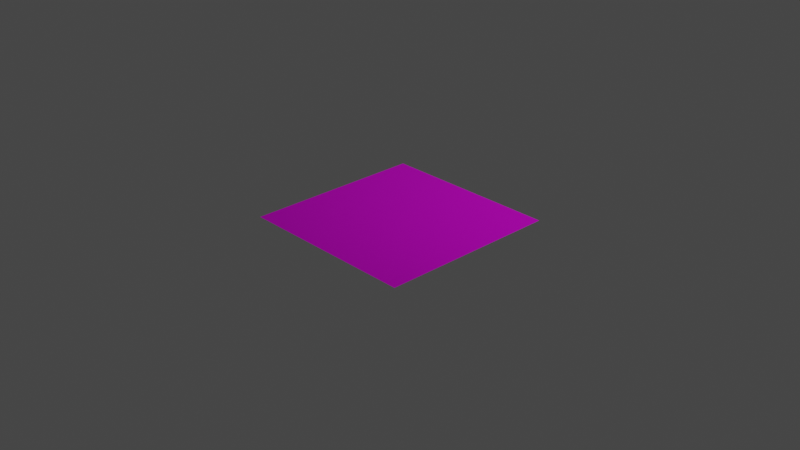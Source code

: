 # Source: SECTION4-1-1.blend  (saved by Blender 2.80.75; exported with 4.5.12 LTS)
import bpy
from mathutils import Matrix  # noqa: F401  (used for matrix-valued properties, if any)

bpy.ops.wm.read_factory_settings(use_empty=True)
scene = bpy.context.scene
scene.name = 'Scene'

# ---- collections
col_collection = bpy.data.collections.new('Collection'); scene.collection.children.link(col_collection)

# ---- images (referenced by path relative to the original .blend; pixels are not part of the script)
import os
ASSET_DIR = os.environ.get("B2B_ASSET_DIR", "")  # directory of the original .blend (textures are referenced by path, not embedded)
HERE = os.path.dirname(os.path.abspath(__file__))  # packed textures are extracted next to this script under _unpacked/

def load_image(name, relpath, width, height, colorspace="sRGB"):
    """Load a texture the original file referenced (path relative to the .blend, or extracted next to this script)."""
    p = next((c for c in (os.path.join(HERE, relpath), os.path.join(ASSET_DIR, relpath)) if relpath and os.path.exists(c)), "")
    if p:
        img = bpy.data.images.load(p, check_existing=True)
        img.name = name
    else:  # same state as the original file: an image datablock whose file is absent (Cycles renders it pink)
        img = bpy.data.images.new(name, width, height)
        img.source = "FILE"
        img.filepath = "//" + (relpath or name)
    img.colorspace_settings.name = colorspace
    return img
img_asphalt_col_jpg = load_image('asphalt_col.jpg', 'asphalt_col.jpg', 1024, 1024, 'sRGB')
img_asphalt_nor_jpg = load_image('asphalt_nor.jpg', 'asphalt_nor.jpg', 1024, 1024, 'Non-Color')
img_asphalt_spec_jpg = load_image('asphalt_spec.jpg', 'asphalt_spec.jpg', 1024, 1024, 'Non-Color')
img_asphalt_bump_jpg = load_image('asphalt_bump.jpg', 'asphalt_bump.jpg', 1024, 1024, 'Non-Color')

# ---- materials (node trees are filled in below, after node groups)
mat_material = bpy.data.materials.new('Material')
mat_material.use_transparent_shadow = False

# ---- material node trees
mat_material.use_nodes = True; mat_material.node_tree.nodes.clear()
_N = mat_material.node_tree.nodes; _L = mat_material.node_tree.links
n0 = _N.new('ShaderNodeOutputMaterial'); n0.name = 'Material Output'; n0.location = (370, 300)
n1 = _N.new('ShaderNodeBsdfPrincipled'); n1.name = 'Principled BSDF'; n1.location = (80, 300)
n1.distribution = 'GGX'
n1.subsurface_method = 'BURLEY'
n1.inputs[3].default_value = 1.45
n1.inputs[27].default_value = (0.0, 0.0, 0.0, 1.0)
n1.inputs[28].default_value = 1.0
n2 = _N.new('ShaderNodeTexImage'); n2.name = 'Image Texture'; n2.location = (-233, 397)
n2.image = img_asphalt_col_jpg
n3 = _N.new('ShaderNodeNormalMap'); n3.name = 'Normal Map'; n3.location = (-153, -142)
n3.inputs[0].default_value = 1.8
n4 = _N.new('ShaderNodeTexImage'); n4.name = 'Image Texture.001'; n4.location = (-439, -142)
n4.image = img_asphalt_nor_jpg
n5 = _N.new('ShaderNodeTexImage'); n5.name = 'Image Texture.003'; n5.location = (-238, 131)
n5.image = img_asphalt_spec_jpg
n6 = _N.new('ShaderNodeTexImage'); n6.name = 'Image Texture.002'; n6.location = (-450, -449)
n6.width = 251
n6.image = img_asphalt_bump_jpg
n7 = _N.new('ShaderNodeBump'); n7.name = 'Bump'; n7.location = (-150, -447)
n7.inputs[1].default_value = 0.15
n7.inputs[2].default_value = 1.0
_L.new(n1.outputs[0], n0.inputs[0])
_L.new(n4.outputs[0], n3.inputs[1])
_L.new(n6.outputs[0], n7.inputs[3])
_L.new(n2.outputs[0], n1.inputs[0])
_L.new(n5.outputs[0], n1.inputs[2])
_L.new(n3.outputs[0], n1.inputs[5])
n0.is_active_output = True

# ---- world
world_world = bpy.data.worlds.new('World'); scene.world = world_world
world_world.use_nodes = True; world_world.node_tree.nodes.clear()
_N = world_world.node_tree.nodes; _L = world_world.node_tree.links
n0 = _N.new('ShaderNodeOutputWorld'); n0.name = 'World Output'; n0.location = (300, 300)
n1 = _N.new('ShaderNodeBackground'); n1.name = 'Background'; n1.location = (10, 300)
n1.inputs[0].default_value = (0.05088, 0.05088, 0.05088, 1.0)
_L.new(n1.outputs[0], n0.inputs[0])
n0.is_active_output = True
world_world.color = (0.05088, 0.05088, 0.05088)
world_world.use_sun_shadow = False
world_world.sun_shadow_jitter_overblur = 0.0

# ---- cameras
cam_camera = bpy.data.cameras.new('Camera')
cam_camera.clip_end = 100.0
cam_camera.ortho_scale = 7.314

# ---- lights
light_light = bpy.data.lights.new('Light', 'POINT')
light_light.transmission_factor = 0.0
light_light.energy = 1000.0
light_light.shadow_soft_size = 0.1
light_light.shadow_maximum_resolution = 0.006
light_light.use_absolute_resolution = True

# ---- meshes
me_plane = bpy.data.meshes.new('Plane')
me_plane.from_pydata([(-1.0, -1.0, 0.0), (1.0, -1.0, 0.0), (-1.0, 1.0, 0.0), (1.0, 1.0, 0.0)], [], [(0, 1, 3, 2)])
_uv = me_plane.uv_layers.new(name='UVMap')
_uv.uv.foreach_set('vector', [0.0, 0.0, 1.0, 0.0, 1.0, 1.0, 0.0, 1.0])
me_plane.materials.append(mat_material)
me_plane.use_remesh_preserve_volume = False
me_plane.use_remesh_preserve_attributes = False
me_plane.use_mirror_vertex_groups = False
me_plane.update()

# ---- objects
ob_light = bpy.data.objects.new('Light', light_light)
ob_camera = bpy.data.objects.new('Camera', cam_camera)
ob_plane = bpy.data.objects.new('Plane', me_plane)

# ---- transforms, parenting, visibility, modifiers, constraints
ob_light.location = (4.076, 1.005, 5.904)
ob_light.rotation_euler = (0.6503, 0.05522, 1.866)
ob_light.lock_rotations_4d = False
ob_light.empty_display_type = 'ARROWS'
ob_light.color = (0.0, 0.0, 0.0, 0.0)
ob_light.lineart.crease_threshold = 0.0
ob_camera.location = (7.359, -6.926, 4.958)
ob_camera.rotation_euler = (1.109, 0.0, 0.8149)
ob_camera.lock_rotations_4d = False
ob_camera.empty_display_type = 'ARROWS'
ob_camera.color = (0.0, 0.0, 0.0, 0.0)
ob_camera.display_type = 'WIRE'
ob_camera.lineart.crease_threshold = 0.0
ob_plane.location = (0.0, 0.0, 0.0)
ob_plane.lineart.crease_threshold = 0.0

# ---- collection membership
col_collection.objects.link(ob_light)
col_collection.objects.link(ob_camera)
col_collection.objects.link(ob_plane)

# ---- scene / render settings (as saved in the file)
scene.camera = ob_camera
scene.frame_start = 1; scene.frame_end = 250; scene.frame_set(1)
scene.render.engine = 'BLENDER_EEVEE_NEXT'
scene.cycles.use_denoising = False
scene.cycles.samples = 128
scene.cycles.sampling_pattern = 'TABULATED_SOBOL'
scene.cycles.use_adaptive_sampling = False
scene.cycles.use_light_tree = False
scene.view_settings.view_transform = 'Filmic'
bpy.context.view_layer.update()
